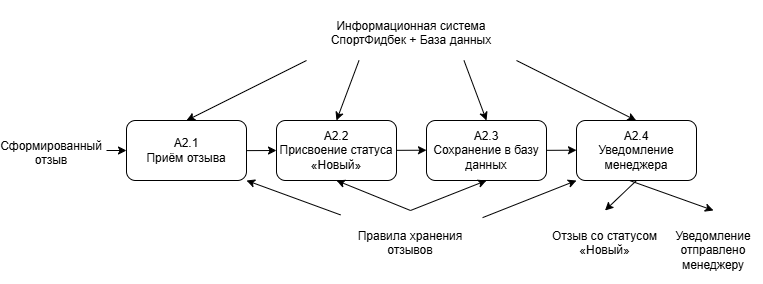

The diagram above was exported from draw.io. Its source (the exported page's mxGraphModel, read from the mxfile embedded in the PNG):
<mxGraphModel dx="985" dy="542" grid="1" gridSize="10" guides="1" tooltips="1" connect="1" arrows="1" fold="1" page="1" pageScale="1" pageWidth="827" pageHeight="1169" background="light-dark(#FFFFFF,#000000)" math="0" shadow="0">
  <root>
    <mxCell id="0" />
    <mxCell id="1" parent="0" />
    <mxCell id="9irUEapt1CZg3Gm9Hcox-4" parent="1" style="rounded=1;whiteSpace=wrap;html=1;" value="&lt;p dir=&quot;auto&quot; style=&quot;white-space-collapse: preserve;&quot;&gt;A2.1&lt;br/&gt;Приём отзыва&lt;/p&gt;" vertex="1">
      <mxGeometry height="60" width="120" x="130" y="200" as="geometry" />
    </mxCell>
    <mxCell id="9irUEapt1CZg3Gm9Hcox-19" parent="1" style="rounded=1;whiteSpace=wrap;html=1;" value="&lt;p dir=&quot;auto&quot; style=&quot;white-space-collapse: preserve;&quot;&gt;A2.2&lt;br/&gt;Присвоение статуса «Новый»&lt;/p&gt;" vertex="1">
      <mxGeometry height="60" width="120" x="280" y="200" as="geometry" />
    </mxCell>
    <mxCell id="9irUEapt1CZg3Gm9Hcox-20" parent="1" style="rounded=1;whiteSpace=wrap;html=1;" value="&lt;p dir=&quot;auto&quot; style=&quot;white-space-collapse: preserve;&quot;&gt;A2.3&lt;br/&gt;Сохранение в базу данных&lt;/p&gt;" vertex="1">
      <mxGeometry height="60" width="120" x="430" y="200" as="geometry" />
    </mxCell>
    <mxCell id="9irUEapt1CZg3Gm9Hcox-21" parent="1" style="rounded=1;whiteSpace=wrap;html=1;" value="&lt;p dir=&quot;auto&quot; style=&quot;white-space-collapse: preserve;&quot;&gt;A2.4&lt;br/&gt;Уведомление менеджера&lt;/p&gt;" vertex="1">
      <mxGeometry height="60" width="120" x="580" y="200" as="geometry" />
    </mxCell>
    <mxCell id="9irUEapt1CZg3Gm9Hcox-22" edge="1" parent="1" style="endArrow=classic;html=1;rounded=0;entryX=0;entryY=0.5;entryDx=0;entryDy=0;" target="9irUEapt1CZg3Gm9Hcox-19" value="">
      <mxGeometry height="50" relative="1" width="50" as="geometry">
        <mxPoint x="250" y="230.12" as="sourcePoint" />
        <mxPoint x="270" y="229.71" as="targetPoint" />
      </mxGeometry>
    </mxCell>
    <mxCell id="9irUEapt1CZg3Gm9Hcox-23" parent="1" style="text;whiteSpace=wrap;html=1;align=center;" value="&lt;p dir=&quot;auto&quot; style=&quot;white-space-collapse: preserve;&quot;&gt;Сформированный отзыв&lt;/p&gt;" vertex="1">
      <mxGeometry height="60" width="70" x="20" y="200" as="geometry" />
    </mxCell>
    <mxCell id="9irUEapt1CZg3Gm9Hcox-24" parent="1" style="text;whiteSpace=wrap;html=1;align=center;" value="&lt;p dir=&quot;auto&quot; style=&quot;white-space-collapse: preserve;&quot;&gt;Правила хранения отзывов&lt;/p&gt;" vertex="1">
      <mxGeometry height="60" width="140" x="344" y="290" as="geometry" />
    </mxCell>
    <mxCell id="9irUEapt1CZg3Gm9Hcox-25" parent="1" style="text;whiteSpace=wrap;html=1;align=center;" value="&lt;p dir=&quot;auto&quot; style=&quot;white-space-collapse: preserve;&quot;&gt;Отзыв со статусом «Новый»&lt;/p&gt;" vertex="1">
      <mxGeometry height="60" width="117" x="550" y="290" as="geometry" />
    </mxCell>
    <mxCell id="9irUEapt1CZg3Gm9Hcox-26" parent="1" style="text;whiteSpace=wrap;html=1;align=center;" value="&lt;p dir=&quot;auto&quot; style=&quot;white-space-collapse: preserve;&quot;&gt;Уведомление отправлено менеджеру&lt;/p&gt;" vertex="1">
      <mxGeometry height="60" width="100" x="667" y="290" as="geometry" />
    </mxCell>
    <mxCell id="9irUEapt1CZg3Gm9Hcox-30" edge="1" parent="1" source="9irUEapt1CZg3Gm9Hcox-32" style="endArrow=classic;html=1;rounded=0;entryX=0.833;entryY=0.833;entryDx=0;entryDy=0;entryPerimeter=0;exitX=1;exitY=1;exitDx=0;exitDy=0;" value="">
      <mxGeometry height="50" relative="1" width="50" as="geometry">
        <mxPoint x="600" y="160" as="sourcePoint" />
        <mxPoint x="639.66" y="200.00000000000003" as="targetPoint" />
      </mxGeometry>
    </mxCell>
    <mxCell id="9irUEapt1CZg3Gm9Hcox-32" parent="1" style="text;whiteSpace=wrap;html=1;align=center;" value="&lt;p dir=&quot;auto&quot; style=&quot;white-space: pre-wrap;&quot;&gt;Информационная система СпортФидбек + База данных&lt;/p&gt;" vertex="1">
      <mxGeometry height="60" width="210" x="310" y="80" as="geometry" />
    </mxCell>
    <mxCell id="9irUEapt1CZg3Gm9Hcox-34" edge="1" parent="1" style="endArrow=classic;html=1;rounded=0;entryX=0;entryY=0.5;entryDx=0;entryDy=0;" value="">
      <mxGeometry height="50" relative="1" width="50" as="geometry">
        <mxPoint x="400" y="229.83" as="sourcePoint" />
        <mxPoint x="430" y="229.71" as="targetPoint" />
      </mxGeometry>
    </mxCell>
    <mxCell id="9irUEapt1CZg3Gm9Hcox-35" edge="1" parent="1" style="endArrow=classic;html=1;rounded=0;entryX=0;entryY=0.5;entryDx=0;entryDy=0;" value="">
      <mxGeometry height="50" relative="1" width="50" as="geometry">
        <mxPoint x="550" y="229.83" as="sourcePoint" />
        <mxPoint x="580" y="229.71" as="targetPoint" />
      </mxGeometry>
    </mxCell>
    <mxCell id="9irUEapt1CZg3Gm9Hcox-36" edge="1" parent="1" source="9irUEapt1CZg3Gm9Hcox-24" style="endArrow=classic;html=1;rounded=0;" value="">
      <mxGeometry height="50" relative="1" width="50" as="geometry">
        <mxPoint x="280" y="280" as="sourcePoint" />
        <mxPoint x="250" y="260" as="targetPoint" />
      </mxGeometry>
    </mxCell>
    <mxCell id="9irUEapt1CZg3Gm9Hcox-37" edge="1" parent="1" source="9irUEapt1CZg3Gm9Hcox-24" style="endArrow=classic;html=1;rounded=0;entryX=0.5;entryY=1;entryDx=0;entryDy=0;exitX=0.5;exitY=0;exitDx=0;exitDy=0;" target="9irUEapt1CZg3Gm9Hcox-19" value="">
      <mxGeometry height="50" relative="1" width="50" as="geometry">
        <mxPoint x="370" y="330" as="sourcePoint" />
        <mxPoint x="420" y="280" as="targetPoint" />
      </mxGeometry>
    </mxCell>
    <mxCell id="9irUEapt1CZg3Gm9Hcox-38" edge="1" parent="1" source="9irUEapt1CZg3Gm9Hcox-24" style="endArrow=classic;html=1;rounded=0;entryX=0.5;entryY=1;entryDx=0;entryDy=0;exitX=0.5;exitY=0;exitDx=0;exitDy=0;" target="9irUEapt1CZg3Gm9Hcox-20" value="">
      <mxGeometry height="50" relative="1" width="50" as="geometry">
        <mxPoint x="420" y="300" as="sourcePoint" />
        <mxPoint x="470" y="250" as="targetPoint" />
      </mxGeometry>
    </mxCell>
    <mxCell id="9irUEapt1CZg3Gm9Hcox-40" edge="1" parent="1" source="9irUEapt1CZg3Gm9Hcox-24" style="endArrow=classic;html=1;rounded=0;entryX=0;entryY=1;entryDx=0;entryDy=0;exitX=1.015;exitY=0.119;exitDx=0;exitDy=0;exitPerimeter=0;" target="9irUEapt1CZg3Gm9Hcox-21" value="">
      <mxGeometry height="50" relative="1" width="50" as="geometry">
        <mxPoint x="510" y="330" as="sourcePoint" />
        <mxPoint x="560" y="280" as="targetPoint" />
      </mxGeometry>
    </mxCell>
    <mxCell id="9irUEapt1CZg3Gm9Hcox-41" edge="1" parent="1" style="endArrow=classic;html=1;rounded=0;entryX=0.5;entryY=0;entryDx=0;entryDy=0;" target="9irUEapt1CZg3Gm9Hcox-26" value="">
      <mxGeometry height="50" relative="1" width="50" as="geometry">
        <mxPoint x="633" y="260" as="sourcePoint" />
        <mxPoint x="693" y="300" as="targetPoint" />
      </mxGeometry>
    </mxCell>
    <mxCell id="9irUEapt1CZg3Gm9Hcox-42" edge="1" parent="1" source="9irUEapt1CZg3Gm9Hcox-21" style="endArrow=classic;html=1;rounded=0;exitX=0.5;exitY=1;exitDx=0;exitDy=0;entryX=0.5;entryY=0;entryDx=0;entryDy=0;" target="9irUEapt1CZg3Gm9Hcox-25" value="">
      <mxGeometry height="50" relative="1" width="50" as="geometry">
        <mxPoint x="590" y="430" as="sourcePoint" />
        <mxPoint x="640" y="380" as="targetPoint" />
      </mxGeometry>
    </mxCell>
    <mxCell id="9irUEapt1CZg3Gm9Hcox-43" edge="1" parent="1" source="9irUEapt1CZg3Gm9Hcox-32" style="endArrow=classic;html=1;rounded=0;entryX=0.5;entryY=0;entryDx=0;entryDy=0;exitX=0.75;exitY=1;exitDx=0;exitDy=0;" target="9irUEapt1CZg3Gm9Hcox-20" value="">
      <mxGeometry height="50" relative="1" width="50" as="geometry">
        <mxPoint x="590" y="140" as="sourcePoint" />
        <mxPoint x="640" y="90" as="targetPoint" />
      </mxGeometry>
    </mxCell>
    <mxCell id="9irUEapt1CZg3Gm9Hcox-44" edge="1" parent="1" source="9irUEapt1CZg3Gm9Hcox-32" style="endArrow=classic;html=1;rounded=0;entryX=0.5;entryY=0;entryDx=0;entryDy=0;exitX=0.25;exitY=1;exitDx=0;exitDy=0;" target="9irUEapt1CZg3Gm9Hcox-19" value="">
      <mxGeometry height="50" relative="1" width="50" as="geometry">
        <mxPoint x="540" y="100" as="sourcePoint" />
        <mxPoint x="590" y="50" as="targetPoint" />
      </mxGeometry>
    </mxCell>
    <mxCell id="9irUEapt1CZg3Gm9Hcox-45" edge="1" parent="1" source="9irUEapt1CZg3Gm9Hcox-32" style="endArrow=classic;html=1;rounded=0;entryX=0.5;entryY=0;entryDx=0;entryDy=0;exitX=0;exitY=1;exitDx=0;exitDy=0;" target="9irUEapt1CZg3Gm9Hcox-4" value="">
      <mxGeometry height="50" relative="1" width="50" as="geometry">
        <mxPoint x="180" y="130" as="sourcePoint" />
        <mxPoint x="230" y="80" as="targetPoint" />
      </mxGeometry>
    </mxCell>
    <mxCell id="9irUEapt1CZg3Gm9Hcox-46" edge="1" parent="1" style="endArrow=classic;html=1;rounded=0;entryX=0;entryY=0.5;entryDx=0;entryDy=0;" target="9irUEapt1CZg3Gm9Hcox-4" value="">
      <mxGeometry height="50" relative="1" width="50" as="geometry">
        <mxPoint x="110" y="230" as="sourcePoint" />
        <mxPoint x="150" y="310" as="targetPoint" />
      </mxGeometry>
    </mxCell>
  </root>
</mxGraphModel>